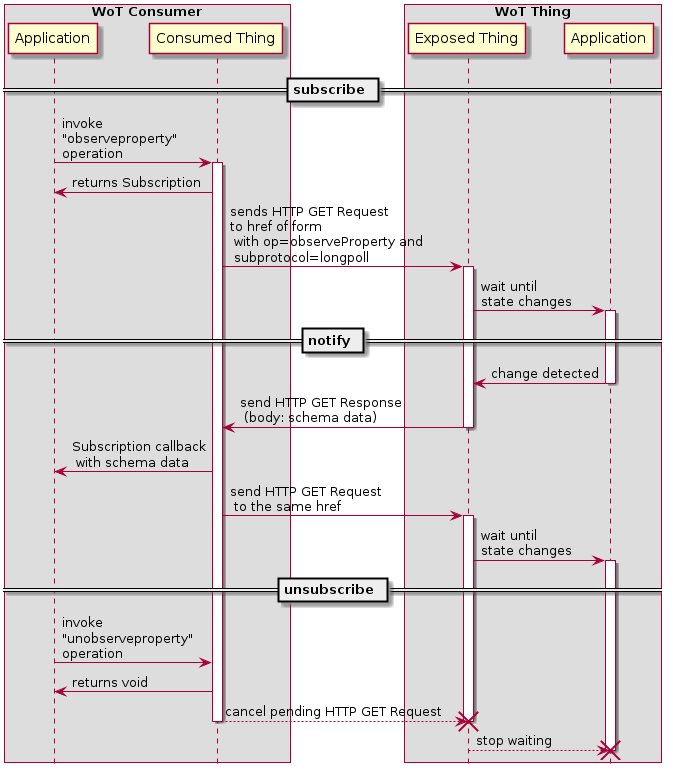

The diagram above was rendered by PlantUML. Its source (embedded in the PNG):
@startuml
hide footbox

box "WoT Consumer"
participant "Application" as AP
participant "Consumed Thing" as SA
end box

box "WoT Thing"
participant "Exposed Thing" as WS
participant "Application" as DC
end box

== subscribe ==

AP  -> SA: invoke\n"observeproperty"\noperation
activate SA
SA  -> AP: returns Subscription
SA  -> WS: sends HTTP GET Request\nto href of form\n with op=observeProperty and\n subprotocol=longpoll
activate WS
WS  -> DC: wait until\nstate changes
activate DC

== notify ==

DC  -> WS: change detected
deactivate DC
WS  -> SA: send HTTP GET Response\n (body: schema data)
deactivate WS
SA  -> AP: Subscription callback\n with schema data
SA  -> WS: send HTTP GET Request\n to the same href
activate WS
WS  -> DC: wait until\nstate changes
activate DC

== unsubscribe ==

AP  -> SA: invoke\n"unobserveproperty"\noperation
SA  -> AP: returns void
SA --> WS: cancel pending HTTP GET Request
deactivate SA
destroy WS
WS --> DC: stop waiting
destroy DC
@enduml